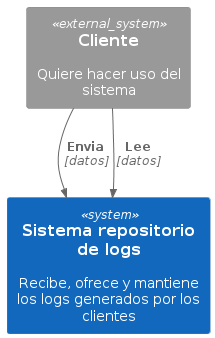

The diagram above was rendered by PlantUML. Its source (embedded in the PNG):
@startuml
!include <C4/C4_Container>

'Diagrama Contexto sistema de logs

System(Sistema, "Sistema repositorio de logs", "Recibe, ofrece y mantiene los logs generados por los clientes")

System_Ext(Cliente, "Cliente", "Quiere hacer uso del sistema")

Rel(Cliente, Sistema, "Envia", "datos")

Rel(Cliente, Sistema, "Lee", "datos")
@enduml